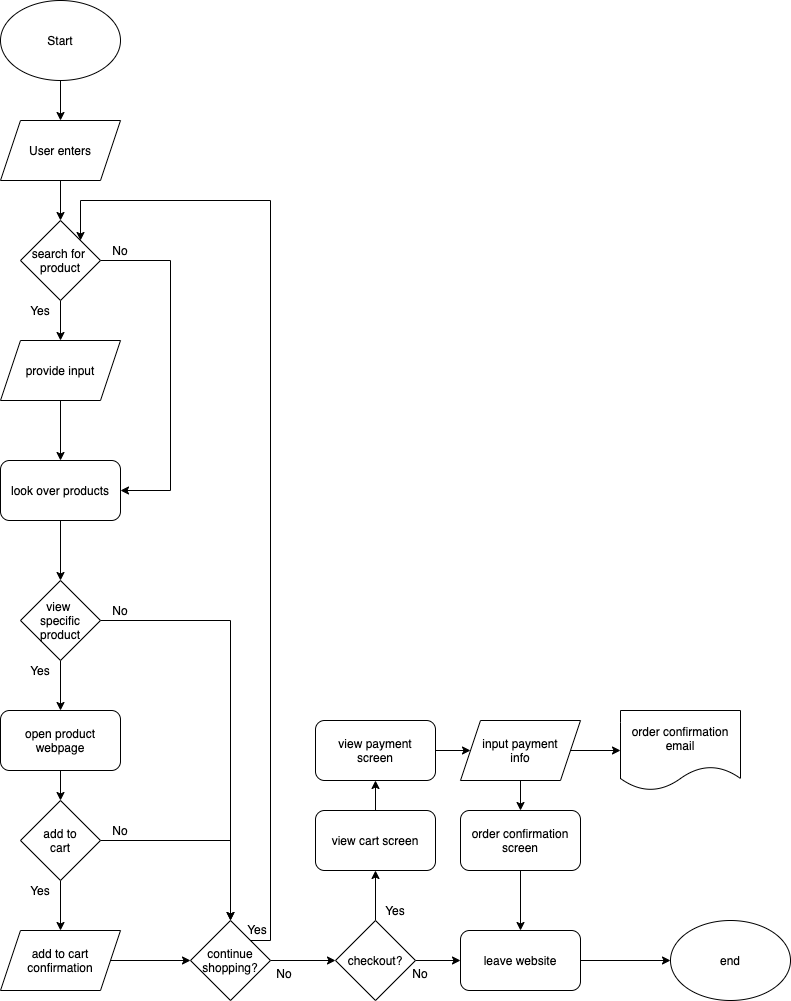

The diagram above was exported from draw.io. Its source (the exported page's mxGraphModel, read from the mxfile embedded in the PNG):
<mxGraphModel dx="1150" dy="1203" grid="1" gridSize="10" guides="1" tooltips="1" connect="1" arrows="1" fold="1" page="1" pageScale="1" pageWidth="850" pageHeight="1100" math="0" shadow="0">
  <root>
    <mxCell id="0" />
    <mxCell id="1" parent="0" />
    <mxCell id="6" style="edgeStyle=orthogonalEdgeStyle;rounded=0;orthogonalLoop=1;jettySize=auto;html=1;exitX=0.5;exitY=1;exitDx=0;exitDy=0;entryX=0.5;entryY=0;entryDx=0;entryDy=0;" edge="1" parent="1" source="2" target="5">
      <mxGeometry relative="1" as="geometry" />
    </mxCell>
    <mxCell id="2" value="Start" style="ellipse;whiteSpace=wrap;html=1;" vertex="1" parent="1">
      <mxGeometry x="50" y="40" width="120" height="80" as="geometry" />
    </mxCell>
    <mxCell id="18" style="edgeStyle=orthogonalEdgeStyle;rounded=0;orthogonalLoop=1;jettySize=auto;html=1;exitX=0.5;exitY=1;exitDx=0;exitDy=0;entryX=0.5;entryY=0;entryDx=0;entryDy=0;" edge="1" parent="1" source="3" target="17">
      <mxGeometry relative="1" as="geometry" />
    </mxCell>
    <mxCell id="3" value="look over products" style="rounded=1;whiteSpace=wrap;html=1;" vertex="1" parent="1">
      <mxGeometry x="50" y="500" width="120" height="60" as="geometry" />
    </mxCell>
    <mxCell id="9" style="edgeStyle=orthogonalEdgeStyle;rounded=0;orthogonalLoop=1;jettySize=auto;html=1;exitX=0.5;exitY=1;exitDx=0;exitDy=0;entryX=0.5;entryY=0;entryDx=0;entryDy=0;" edge="1" parent="1" source="5" target="7">
      <mxGeometry relative="1" as="geometry" />
    </mxCell>
    <mxCell id="5" value="User enters" style="shape=parallelogram;perimeter=parallelogramPerimeter;whiteSpace=wrap;html=1;fixedSize=1;" vertex="1" parent="1">
      <mxGeometry x="50" y="160" width="120" height="60" as="geometry" />
    </mxCell>
    <mxCell id="11" style="edgeStyle=orthogonalEdgeStyle;rounded=0;orthogonalLoop=1;jettySize=auto;html=1;exitX=0.5;exitY=1;exitDx=0;exitDy=0;entryX=0.5;entryY=0;entryDx=0;entryDy=0;" edge="1" parent="1" source="7" target="10">
      <mxGeometry relative="1" as="geometry" />
    </mxCell>
    <mxCell id="14" style="edgeStyle=orthogonalEdgeStyle;rounded=0;orthogonalLoop=1;jettySize=auto;html=1;exitX=1;exitY=0.5;exitDx=0;exitDy=0;entryX=1;entryY=0.5;entryDx=0;entryDy=0;" edge="1" parent="1" source="7" target="3">
      <mxGeometry relative="1" as="geometry">
        <Array as="points">
          <mxPoint x="220" y="300" />
          <mxPoint x="220" y="530" />
        </Array>
      </mxGeometry>
    </mxCell>
    <mxCell id="7" value="search for&amp;nbsp;&lt;br&gt;product" style="rhombus;whiteSpace=wrap;html=1;" vertex="1" parent="1">
      <mxGeometry x="70" y="260" width="80" height="80" as="geometry" />
    </mxCell>
    <mxCell id="13" style="edgeStyle=orthogonalEdgeStyle;rounded=0;orthogonalLoop=1;jettySize=auto;html=1;exitX=0.5;exitY=1;exitDx=0;exitDy=0;entryX=0.5;entryY=0;entryDx=0;entryDy=0;" edge="1" parent="1" source="10" target="3">
      <mxGeometry relative="1" as="geometry" />
    </mxCell>
    <mxCell id="10" value="provide input" style="shape=parallelogram;perimeter=parallelogramPerimeter;whiteSpace=wrap;html=1;fixedSize=1;" vertex="1" parent="1">
      <mxGeometry x="50" y="380" width="120" height="60" as="geometry" />
    </mxCell>
    <mxCell id="12" value="Yes" style="text;html=1;strokeColor=none;fillColor=none;align=center;verticalAlign=middle;whiteSpace=wrap;rounded=0;" vertex="1" parent="1">
      <mxGeometry x="70" y="340" width="40" height="20" as="geometry" />
    </mxCell>
    <mxCell id="15" value="No" style="text;html=1;strokeColor=none;fillColor=none;align=center;verticalAlign=middle;whiteSpace=wrap;rounded=0;" vertex="1" parent="1">
      <mxGeometry x="150" y="280" width="40" height="20" as="geometry" />
    </mxCell>
    <mxCell id="20" style="edgeStyle=orthogonalEdgeStyle;rounded=0;orthogonalLoop=1;jettySize=auto;html=1;exitX=0.5;exitY=1;exitDx=0;exitDy=0;entryX=0.5;entryY=0;entryDx=0;entryDy=0;" edge="1" parent="1" source="17" target="19">
      <mxGeometry relative="1" as="geometry" />
    </mxCell>
    <mxCell id="31" style="edgeStyle=orthogonalEdgeStyle;rounded=0;orthogonalLoop=1;jettySize=auto;html=1;exitX=1;exitY=0.5;exitDx=0;exitDy=0;entryX=0.5;entryY=0;entryDx=0;entryDy=0;" edge="1" parent="1" source="17" target="32">
      <mxGeometry relative="1" as="geometry">
        <mxPoint x="280" y="880" as="targetPoint" />
      </mxGeometry>
    </mxCell>
    <mxCell id="17" value="view &lt;br&gt;specific&lt;br&gt;product" style="rhombus;whiteSpace=wrap;html=1;" vertex="1" parent="1">
      <mxGeometry x="70" y="620" width="80" height="80" as="geometry" />
    </mxCell>
    <mxCell id="23" style="edgeStyle=orthogonalEdgeStyle;rounded=0;orthogonalLoop=1;jettySize=auto;html=1;exitX=0.5;exitY=1;exitDx=0;exitDy=0;" edge="1" parent="1" source="19" target="22">
      <mxGeometry relative="1" as="geometry" />
    </mxCell>
    <mxCell id="19" value="open product webpage" style="rounded=1;whiteSpace=wrap;html=1;" vertex="1" parent="1">
      <mxGeometry x="50" y="750" width="120" height="60" as="geometry" />
    </mxCell>
    <mxCell id="21" value="Yes" style="text;html=1;strokeColor=none;fillColor=none;align=center;verticalAlign=middle;whiteSpace=wrap;rounded=0;" vertex="1" parent="1">
      <mxGeometry x="70" y="700" width="40" height="20" as="geometry" />
    </mxCell>
    <mxCell id="25" style="edgeStyle=orthogonalEdgeStyle;rounded=0;orthogonalLoop=1;jettySize=auto;html=1;exitX=0.5;exitY=1;exitDx=0;exitDy=0;entryX=0.5;entryY=0;entryDx=0;entryDy=0;" edge="1" parent="1" source="22" target="24">
      <mxGeometry relative="1" as="geometry" />
    </mxCell>
    <mxCell id="29" style="edgeStyle=orthogonalEdgeStyle;rounded=0;orthogonalLoop=1;jettySize=auto;html=1;exitX=1;exitY=0.5;exitDx=0;exitDy=0;entryX=0.5;entryY=0;entryDx=0;entryDy=0;" edge="1" parent="1" source="22" target="32">
      <mxGeometry relative="1" as="geometry">
        <mxPoint x="280" y="960" as="targetPoint" />
      </mxGeometry>
    </mxCell>
    <mxCell id="22" value="add to&lt;br&gt;cart" style="rhombus;whiteSpace=wrap;html=1;" vertex="1" parent="1">
      <mxGeometry x="70" y="840" width="80" height="80" as="geometry" />
    </mxCell>
    <mxCell id="28" style="edgeStyle=orthogonalEdgeStyle;rounded=0;orthogonalLoop=1;jettySize=auto;html=1;exitX=1;exitY=0.5;exitDx=0;exitDy=0;entryX=0;entryY=0.5;entryDx=0;entryDy=0;" edge="1" parent="1" source="24" target="32">
      <mxGeometry relative="1" as="geometry">
        <mxPoint x="220" y="990" as="targetPoint" />
      </mxGeometry>
    </mxCell>
    <mxCell id="24" value="add to cart confirmation" style="shape=parallelogram;perimeter=parallelogramPerimeter;whiteSpace=wrap;html=1;fixedSize=1;" vertex="1" parent="1">
      <mxGeometry x="50" y="970" width="120" height="60" as="geometry" />
    </mxCell>
    <mxCell id="26" value="Yes" style="text;html=1;strokeColor=none;fillColor=none;align=center;verticalAlign=middle;whiteSpace=wrap;rounded=0;" vertex="1" parent="1">
      <mxGeometry x="70" y="920" width="40" height="20" as="geometry" />
    </mxCell>
    <mxCell id="30" value="No" style="text;html=1;strokeColor=none;fillColor=none;align=center;verticalAlign=middle;whiteSpace=wrap;rounded=0;" vertex="1" parent="1">
      <mxGeometry x="150" y="860" width="40" height="20" as="geometry" />
    </mxCell>
    <mxCell id="34" style="edgeStyle=orthogonalEdgeStyle;rounded=0;orthogonalLoop=1;jettySize=auto;html=1;entryX=1;entryY=0;entryDx=0;entryDy=0;exitX=1;exitY=0;exitDx=0;exitDy=0;" edge="1" parent="1" source="32" target="7">
      <mxGeometry relative="1" as="geometry">
        <mxPoint x="320" y="960" as="sourcePoint" />
        <Array as="points">
          <mxPoint x="320" y="980" />
          <mxPoint x="320" y="240" />
          <mxPoint x="130" y="240" />
        </Array>
      </mxGeometry>
    </mxCell>
    <mxCell id="37" style="edgeStyle=orthogonalEdgeStyle;rounded=0;orthogonalLoop=1;jettySize=auto;html=1;exitX=1;exitY=0.5;exitDx=0;exitDy=0;entryX=0;entryY=0.5;entryDx=0;entryDy=0;" edge="1" parent="1" source="32" target="36">
      <mxGeometry relative="1" as="geometry" />
    </mxCell>
    <mxCell id="32" value="continue shopping?" style="rhombus;whiteSpace=wrap;html=1;" vertex="1" parent="1">
      <mxGeometry x="240" y="960" width="80" height="80" as="geometry" />
    </mxCell>
    <mxCell id="33" value="No" style="text;html=1;strokeColor=none;fillColor=none;align=center;verticalAlign=middle;whiteSpace=wrap;rounded=0;" vertex="1" parent="1">
      <mxGeometry x="150" y="640" width="40" height="20" as="geometry" />
    </mxCell>
    <mxCell id="35" value="Yes" style="text;html=1;strokeColor=none;fillColor=none;align=center;verticalAlign=middle;whiteSpace=wrap;rounded=0;" vertex="1" parent="1">
      <mxGeometry x="287" y="959" width="40" height="20" as="geometry" />
    </mxCell>
    <mxCell id="40" style="edgeStyle=orthogonalEdgeStyle;rounded=0;orthogonalLoop=1;jettySize=auto;html=1;exitX=1;exitY=0.5;exitDx=0;exitDy=0;entryX=0;entryY=0.5;entryDx=0;entryDy=0;" edge="1" parent="1" source="36" target="39">
      <mxGeometry relative="1" as="geometry" />
    </mxCell>
    <mxCell id="44" style="edgeStyle=orthogonalEdgeStyle;rounded=0;orthogonalLoop=1;jettySize=auto;html=1;exitX=0.5;exitY=0;exitDx=0;exitDy=0;entryX=0.5;entryY=1;entryDx=0;entryDy=0;" edge="1" parent="1" source="36" target="43">
      <mxGeometry relative="1" as="geometry" />
    </mxCell>
    <mxCell id="36" value="checkout?" style="rhombus;whiteSpace=wrap;html=1;" vertex="1" parent="1">
      <mxGeometry x="385" y="960" width="80" height="80" as="geometry" />
    </mxCell>
    <mxCell id="38" value="No" style="text;html=1;strokeColor=none;fillColor=none;align=center;verticalAlign=middle;whiteSpace=wrap;rounded=0;" vertex="1" parent="1">
      <mxGeometry x="314" y="1003" width="40" height="20" as="geometry" />
    </mxCell>
    <mxCell id="42" style="edgeStyle=orthogonalEdgeStyle;rounded=0;orthogonalLoop=1;jettySize=auto;html=1;exitX=1;exitY=0.5;exitDx=0;exitDy=0;entryX=0;entryY=0.5;entryDx=0;entryDy=0;" edge="1" parent="1" source="39" target="41">
      <mxGeometry relative="1" as="geometry" />
    </mxCell>
    <mxCell id="39" value="leave website" style="rounded=1;whiteSpace=wrap;html=1;" vertex="1" parent="1">
      <mxGeometry x="510" y="970" width="120" height="60" as="geometry" />
    </mxCell>
    <mxCell id="41" value="end" style="ellipse;whiteSpace=wrap;html=1;" vertex="1" parent="1">
      <mxGeometry x="720" y="960" width="120" height="80" as="geometry" />
    </mxCell>
    <mxCell id="49" style="edgeStyle=orthogonalEdgeStyle;rounded=0;orthogonalLoop=1;jettySize=auto;html=1;exitX=0.5;exitY=0;exitDx=0;exitDy=0;" edge="1" parent="1" source="43" target="47">
      <mxGeometry relative="1" as="geometry" />
    </mxCell>
    <mxCell id="43" value="view cart screen" style="rounded=1;whiteSpace=wrap;html=1;" vertex="1" parent="1">
      <mxGeometry x="365" y="850" width="120" height="60" as="geometry" />
    </mxCell>
    <mxCell id="45" value="Yes" style="text;html=1;strokeColor=none;fillColor=none;align=center;verticalAlign=middle;whiteSpace=wrap;rounded=0;" vertex="1" parent="1">
      <mxGeometry x="425" y="940" width="40" height="20" as="geometry" />
    </mxCell>
    <mxCell id="46" value="No" style="text;html=1;strokeColor=none;fillColor=none;align=center;verticalAlign=middle;whiteSpace=wrap;rounded=0;" vertex="1" parent="1">
      <mxGeometry x="450" y="1003" width="40" height="20" as="geometry" />
    </mxCell>
    <mxCell id="51" style="edgeStyle=orthogonalEdgeStyle;rounded=0;orthogonalLoop=1;jettySize=auto;html=1;exitX=1;exitY=0.5;exitDx=0;exitDy=0;entryX=0;entryY=0.5;entryDx=0;entryDy=0;" edge="1" parent="1" source="47" target="50">
      <mxGeometry relative="1" as="geometry" />
    </mxCell>
    <mxCell id="47" value="view payment&lt;br&gt;screen" style="rounded=1;whiteSpace=wrap;html=1;" vertex="1" parent="1">
      <mxGeometry x="365" y="760" width="120" height="60" as="geometry" />
    </mxCell>
    <mxCell id="54" style="edgeStyle=orthogonalEdgeStyle;rounded=0;orthogonalLoop=1;jettySize=auto;html=1;exitX=0.5;exitY=1;exitDx=0;exitDy=0;entryX=0.5;entryY=0;entryDx=0;entryDy=0;" edge="1" parent="1" source="50" target="52">
      <mxGeometry relative="1" as="geometry" />
    </mxCell>
    <mxCell id="56" style="edgeStyle=orthogonalEdgeStyle;rounded=0;orthogonalLoop=1;jettySize=auto;html=1;exitX=1;exitY=0.5;exitDx=0;exitDy=0;" edge="1" parent="1" source="50" target="55">
      <mxGeometry relative="1" as="geometry" />
    </mxCell>
    <mxCell id="50" value="input payment&lt;br&gt;info" style="shape=parallelogram;perimeter=parallelogramPerimeter;whiteSpace=wrap;html=1;fixedSize=1;" vertex="1" parent="1">
      <mxGeometry x="510" y="760" width="120" height="60" as="geometry" />
    </mxCell>
    <mxCell id="57" style="edgeStyle=orthogonalEdgeStyle;rounded=0;orthogonalLoop=1;jettySize=auto;html=1;exitX=0.5;exitY=1;exitDx=0;exitDy=0;entryX=0.5;entryY=0;entryDx=0;entryDy=0;" edge="1" parent="1" source="52" target="39">
      <mxGeometry relative="1" as="geometry" />
    </mxCell>
    <mxCell id="52" value="order confirmation screen" style="rounded=1;whiteSpace=wrap;html=1;" vertex="1" parent="1">
      <mxGeometry x="510" y="850" width="120" height="60" as="geometry" />
    </mxCell>
    <mxCell id="55" value="order confirmation email" style="shape=document;whiteSpace=wrap;html=1;boundedLbl=1;" vertex="1" parent="1">
      <mxGeometry x="670" y="750" width="120" height="80" as="geometry" />
    </mxCell>
  </root>
</mxGraphModel>